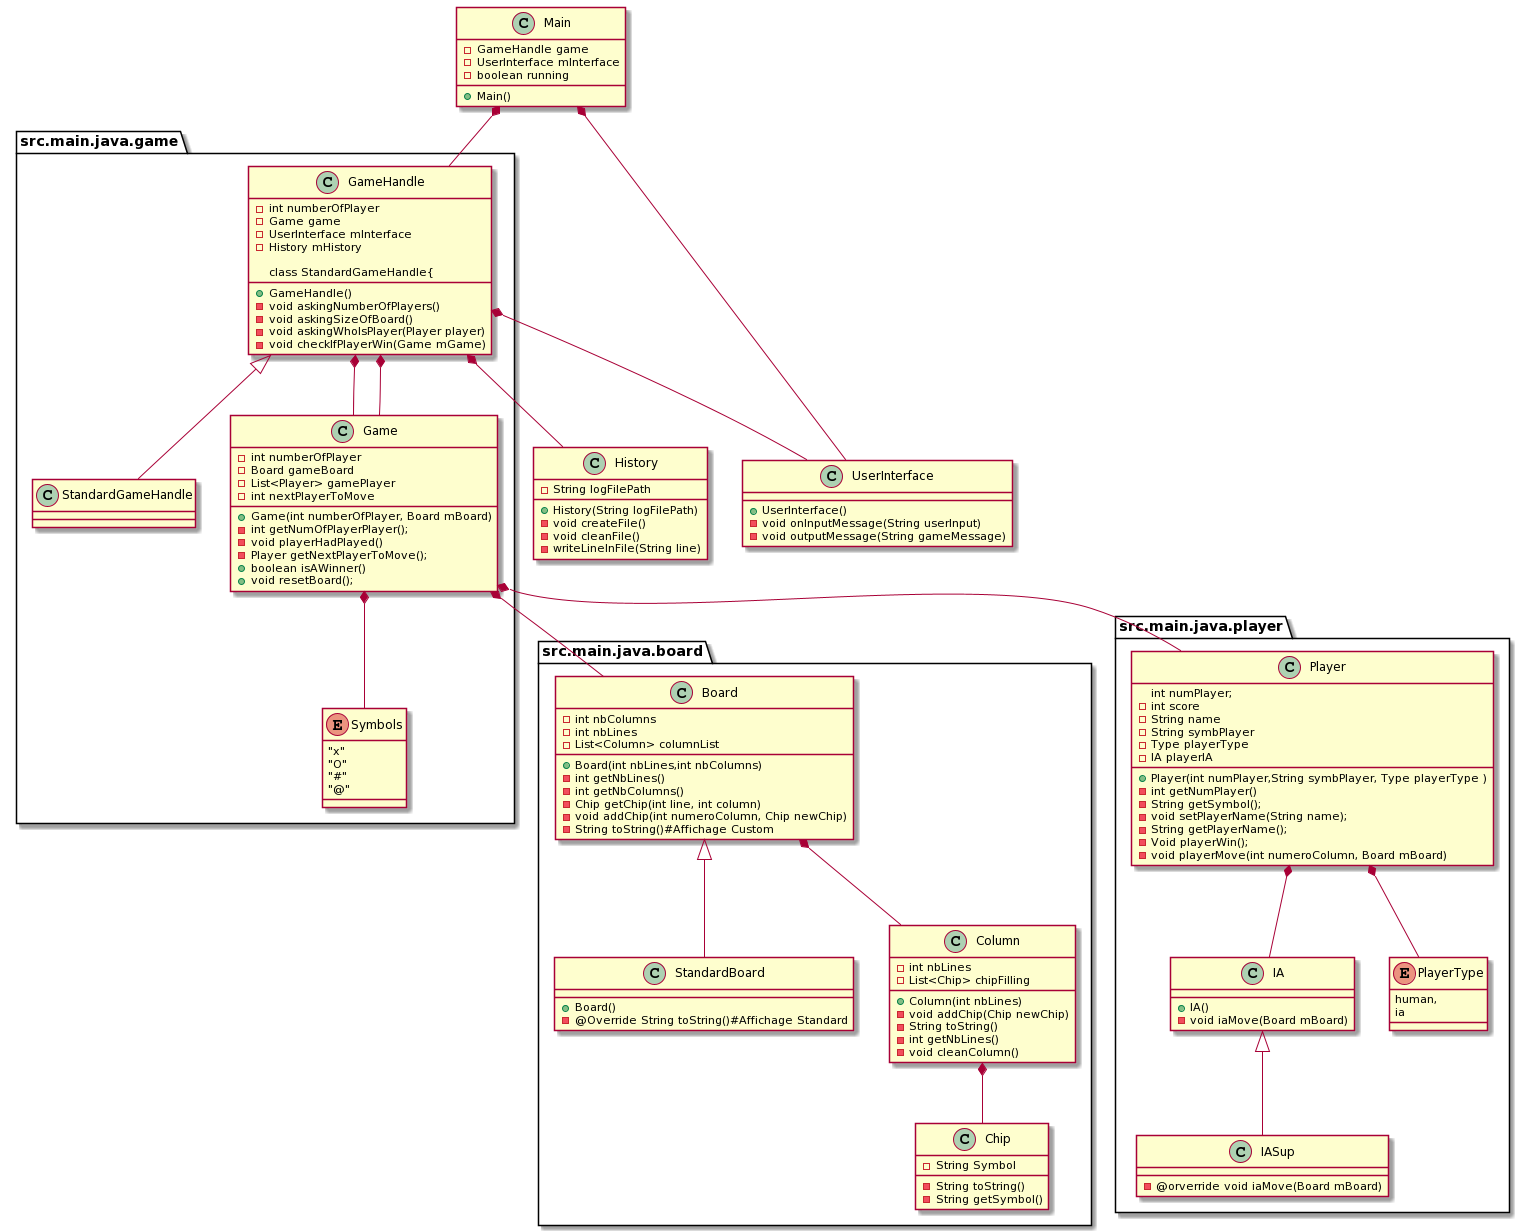

The diagram above was rendered by PlantUML. Its source (embedded in the PNG):
@startuml
package src.main.java.game{
GameHandle <|-- StandardGameHandle
GameHandle *-- Game
Game *-- Symbols
}

package src.main.java.board{
Board <|-- StandardBoard
Board *-- Column
Game *-- Board
Column *-- Chip
}

package src.main.java.player{
Game *-- Player
Player *-- IA
IA <|-- IASup
Player *-- PlayerType
}

Main *--  GameHandle
Main *--  UserInterface

GameHandle *-- Game
GameHandle *-- UserInterface
GameHandle *-- History


class Main{ 
-GameHandle game
-UserInterface mInterface
-boolean running
+Main()
}

class UserInterface {
+UserInterface()
-void onInputMessage(String userInput)
-void outputMessage(String gameMessage)
} 

class History {
-String logFilePath 
+History(String logFilePath)
-void createFile()
-void cleanFile()
-writeLineInFile(String line)
}

class GameHandle {
-int numberOfPlayer
-Game game
-UserInterface mInterface
-History mHistory
+GameHandle()
-void askingNumberOfPlayers()
-void askingSizeOfBoard()
-void askingWhoIsPlayer(Player player)
-void checkIfPlayerWin(Game mGame)

class StandardGameHandle{
}

enum Symbols {
"x"
"O"
"#"
"@"
}

class Game {
-int numberOfPlayer
-Board gameBoard
-List<Player> gamePlayer
-int nextPlayerToMove
+Game(int numberOfPlayer, Board mBoard)
-int getNumOfPlayerPlayer();
-void playerHadPlayed()
-Player getNextPlayerToMove(); 
+boolean isAWinner()
+void resetBoard();
}

enum PlayerType{
human,
ia
}

class Player {
int numPlayer;
-int score
-String name
-String symbPlayer
-Type playerType
-IA playerIA
+Player(int numPlayer,String symbPlayer, Type playerType )
-int getNumPlayer()
-String getSymbol();
-void setPlayerName(String name);
-String getPlayerName();
-Void playerWin();
-void playerMove(int numeroColumn, Board mBoard)
}

class IA{
+IA()
-void iaMove(Board mBoard)
}

class IASup {
-@orverride void iaMove(Board mBoard)
}

class Board {
-int nbColumns
-int nbLines
-List<Column> columnList
+Board(int nbLines,int nbColumns)
-int getNbLines()
-int getNbColumns()
-Chip getChip(int line, int column)
-void addChip(int numeroColumn, Chip newChip)
-String toString()#Affichage Custom
}

class StandardBoard {
+Board()
-@Override String toString()#Affichage Standard
}

class Column {
-int nbLines
-List<Chip> chipFilling
+Column(int nbLines)
-void addChip(Chip newChip)
-String toString()
-int getNbLines()
-void cleanColumn()
}

class Chip {
-String Symbol
-String toString()
-String getSymbol()
}
@enduml